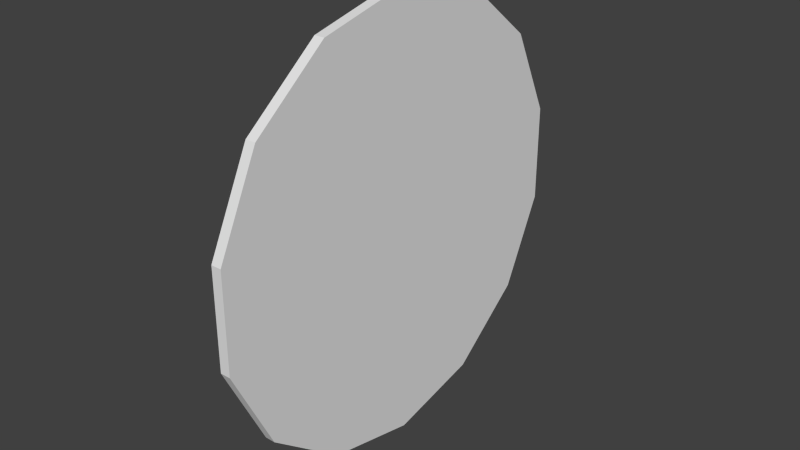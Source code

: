 # Source: ScoreBooster.blend  (saved by Blender 2.75.0; exported with 4.5.12 LTS)
import bpy
from mathutils import Matrix  # noqa: F401  (used for matrix-valued properties, if any)

bpy.ops.wm.read_factory_settings(use_empty=True)
scene = bpy.context.scene
scene.name = 'Scene'

# ---- collections
col_collection_1 = bpy.data.collections.new('Collection 1'); scene.collection.children.link(col_collection_1)

# ---- materials (node trees are filled in below, after node groups)
mat_city = bpy.data.materials.new('City')
mat_city.alpha_threshold = 0.0
mat_city.use_transparent_shadow = False
mat_city.roughness = 0.5

# ---- material node trees

# ---- world
world_world = bpy.data.worlds.new('World'); scene.world = world_world
world_world.color = (0.05088, 0.05088, 0.05088)
world_world.use_sun_shadow = False
world_world.sun_shadow_jitter_overblur = 0.0
world_world.cycles.sampling_method = 'MANUAL'
world_world.cycles.sample_map_resolution = 256

# ---- meshes
me_circle = bpy.data.meshes.new('Circle')
me_circle.from_pydata([(0.0, 0.0, 0.0), (-7.55e-08, 5.7e-15, 1.0), (-1.008e-07, -0.4339, 0.901), (-1.061e-07, -0.7818, 0.6235), (-9.04e-08, -0.9749, 0.2225), (-5.681e-08, -0.9749, -0.2225), (-1.195e-08, -0.7818, -0.6235), (3.526e-08, -0.4339, -0.901), (7.55e-08, -1.51e-07, -1.0), (1.008e-07, 0.4339, -0.901), (1.061e-07, 0.7818, -0.6235), (9.04e-08, 0.9749, -0.2225), (5.681e-08, 0.9749, 0.2225), (1.195e-08, 0.7818, 0.6235), (-3.526e-08, 0.4339, 0.901), (0.04665, -3.522e-09, 3.522e-09), (0.04665, -3.522e-09, 1.0), (0.04665, -0.4339, 0.901), (0.04665, -0.7818, 0.6235), (0.04665, -0.9749, 0.2225), (0.04665, -0.9749, -0.2225), (0.04665, -0.7818, -0.6235), (0.04665, -0.4339, -0.901), (0.04665, -1.545e-07, -1.0), (0.04665, 0.4339, -0.901), (0.04665, 0.7818, -0.6235), (0.04665, 0.9749, -0.2225), (0.04665, 0.9749, 0.2225), (0.04665, 0.7818, 0.6235), (0.04665, 0.4339, 0.901)], [], [(0, 2, 1), (0, 3, 2), (0, 4, 3), (0, 5, 4), (0, 6, 5), (0, 7, 6), (0, 8, 7), (0, 9, 8), (0, 10, 9), (0, 11, 10), (0, 12, 11), (0, 13, 12), (0, 14, 13), (0, 1, 14), (15, 16, 17), (15, 17, 18), (15, 18, 19), (15, 19, 20), (15, 20, 21), (15, 21, 22), (15, 22, 23), (15, 23, 24), (15, 24, 25), (15, 25, 26), (15, 26, 27), (15, 27, 28), (15, 28, 29), (15, 29, 16), (14, 1, 16, 29), (13, 14, 29, 28), (12, 13, 28, 27), (11, 12, 27, 26), (10, 11, 26, 25), (9, 10, 25, 24), (8, 9, 24, 23), (7, 8, 23, 22), (6, 7, 22, 21), (5, 6, 21, 20), (4, 5, 20, 19), (3, 4, 19, 18), (2, 3, 18, 17), (1, 2, 17, 16)])
_uv = me_circle.uv_layers.new(name='UVMap')
_uv.uv.foreach_set('vector', [0.4613, 0.7349, 0.4673, 0.7473, 0.4613, 0.7487, 0.4613, 0.7349, 0.4721, 0.7435, 0.4673, 0.7473, 0.4613, 0.7349, 0.4747, 0.738, 0.4721, 0.7435, 0.4613, 0.7349, 0.4747, 0.7318, 0.4747, 0.738, 0.4613, 0.7349, 0.4721, 0.7263, 0.4747, 0.7318, 0.4613, 0.7349, 0.4673, 0.7225, 0.4721, 0.7263, 0.4613, 0.7349, 0.4613, 0.7211, 0.4673, 0.7225, 0.4613, 0.7349, 0.4553, 0.7225, 0.4613, 0.7211, 0.4613, 0.7349, 0.4505, 0.7263, 0.4553, 0.7225, 0.4613, 0.7349, 0.4479, 0.7318, 0.4505, 0.7263, 0.4613, 0.7349, 0.4479, 0.738, 0.4479, 0.7318, 0.4613, 0.7349, 0.4505, 0.7435, 0.4479, 0.738, 0.4613, 0.7349, 0.4553, 0.7473, 0.4505, 0.7435, 0.4613, 0.7349, 0.4613, 0.7487, 0.4553, 0.7473, 0.4613, 0.7349, 0.4613, 0.7487, 0.4553, 0.7473, 0.4613, 0.7349, 0.4553, 0.7473, 0.4505, 0.7435, 0.4613, 0.7349, 0.4505, 0.7435, 0.4479, 0.738, 0.4613, 0.7349, 0.4479, 0.738, 0.4479, 0.7318, 0.4613, 0.7349, 0.4479, 0.7318, 0.4505, 0.7263, 0.4613, 0.7349, 0.4505, 0.7263, 0.4553, 0.7225, 0.4613, 0.7349, 0.4553, 0.7225, 0.4613, 0.7211, 0.4613, 0.7349, 0.4613, 0.7211, 0.4673, 0.7225, 0.4613, 0.7349, 0.4673, 0.7225, 0.4721, 0.7263, 0.4613, 0.7349, 0.4721, 0.7263, 0.4747, 0.7318, 0.4613, 0.7349, 0.4747, 0.7318, 0.4747, 0.738, 0.4613, 0.7349, 0.4747, 0.738, 0.4721, 0.7435, 0.4613, 0.7349, 0.4721, 0.7435, 0.4673, 0.7473, 0.4613, 0.7349, 0.4673, 0.7473, 0.4613, 0.7487, 0.4964, 0.7206, 0.493, 0.7206, 0.493, 0.7205, 0.4964, 0.7205, 0.452, 0.7206, 0.4486, 0.7206, 0.4486, 0.7205, 0.452, 0.7205, 0.4554, 0.7206, 0.452, 0.7206, 0.452, 0.7205, 0.4554, 0.7205, 0.4588, 0.7206, 0.4554, 0.7206, 0.4554, 0.7205, 0.4588, 0.7205, 0.4622, 0.7206, 0.4588, 0.7206, 0.4588, 0.7205, 0.4622, 0.7205, 0.4657, 0.7206, 0.4622, 0.7206, 0.4622, 0.7205, 0.4657, 0.7205, 0.4691, 0.7206, 0.4657, 0.7206, 0.4657, 0.7205, 0.4691, 0.7205, 0.4725, 0.7206, 0.4691, 0.7206, 0.4691, 0.7205, 0.4725, 0.7205, 0.4759, 0.7206, 0.4725, 0.7206, 0.4725, 0.7205, 0.4759, 0.7205, 0.4793, 0.7206, 0.4759, 0.7206, 0.4759, 0.7205, 0.4793, 0.7205, 0.4827, 0.7206, 0.4793, 0.7206, 0.4793, 0.7205, 0.4827, 0.7205, 0.4861, 0.7206, 0.4827, 0.7206, 0.4827, 0.7205, 0.4861, 0.7205, 0.4896, 0.7206, 0.4861, 0.7206, 0.4861, 0.7205, 0.4896, 0.7205, 0.493, 0.7206, 0.4896, 0.7206, 0.4896, 0.7205, 0.493, 0.7205])
me_circle.materials.append(mat_city)
me_circle.use_remesh_preserve_volume = False
me_circle.use_remesh_preserve_attributes = False
me_circle.use_mirror_vertex_groups = False
me_circle.update()

# ---- objects
ob_circle = bpy.data.objects.new('Circle', me_circle)

# ---- transforms, parenting, visibility, modifiers, constraints
ob_circle.location = (0.0, 0.0, 0.0)
ob_circle.lineart.crease_threshold = 0.0

# ---- collection membership
col_collection_1.objects.link(ob_circle)

# ---- scene / render settings (as saved in the file)
scene.frame_start = 1; scene.frame_end = 250; scene.frame_set(1)
scene.render.engine = 'BLENDER_EEVEE_NEXT'
scene.render.resolution_percentage = 50
scene.render.dither_intensity = 0.0
scene.cycles.use_denoising = False
scene.cycles.samples = 10
scene.cycles.sampling_pattern = 'TABULATED_SOBOL'
scene.cycles.light_sampling_threshold = 0.0
scene.cycles.use_adaptive_sampling = False
scene.cycles.use_light_tree = False
scene.cycles.blur_glossy = 0.0
scene.cycles.pixel_filter_type = 'GAUSSIAN'
scene.cycles.sample_clamp_indirect = 0.0
scene.view_settings.view_transform = 'Standard'
bpy.context.view_layer.update()

# ---- added for rendering (the .blend has no active camera and no usable light): camera, sun
cam_auto = bpy.data.cameras.new('AutoCamera')
cam_auto.lens = 50.0
cam_auto.sensor_width = 36.0
cam_auto.clip_end = 1000.0
ob_auto_camera = bpy.data.objects.new('AutoCamera', cam_auto)
scene.collection.objects.link(ob_auto_camera)
ob_auto_camera.location = (2.60802, -3.10163, 2.06775)
ob_auto_camera.rotation_euler = (1.09748, -7.21219e-08, 0.694738)
scene.camera = ob_auto_camera
light_auto_sun = bpy.data.lights.new('AutoSun', 'SUN')
light_auto_sun.energy = 3.0
light_auto_sun.angle = 0.0523599
ob_auto_sun = bpy.data.objects.new('AutoSun', light_auto_sun)
scene.collection.objects.link(ob_auto_sun)
ob_auto_sun.rotation_euler = (0.872665, 0.174533, 0.523599)
bpy.context.view_layer.update()
